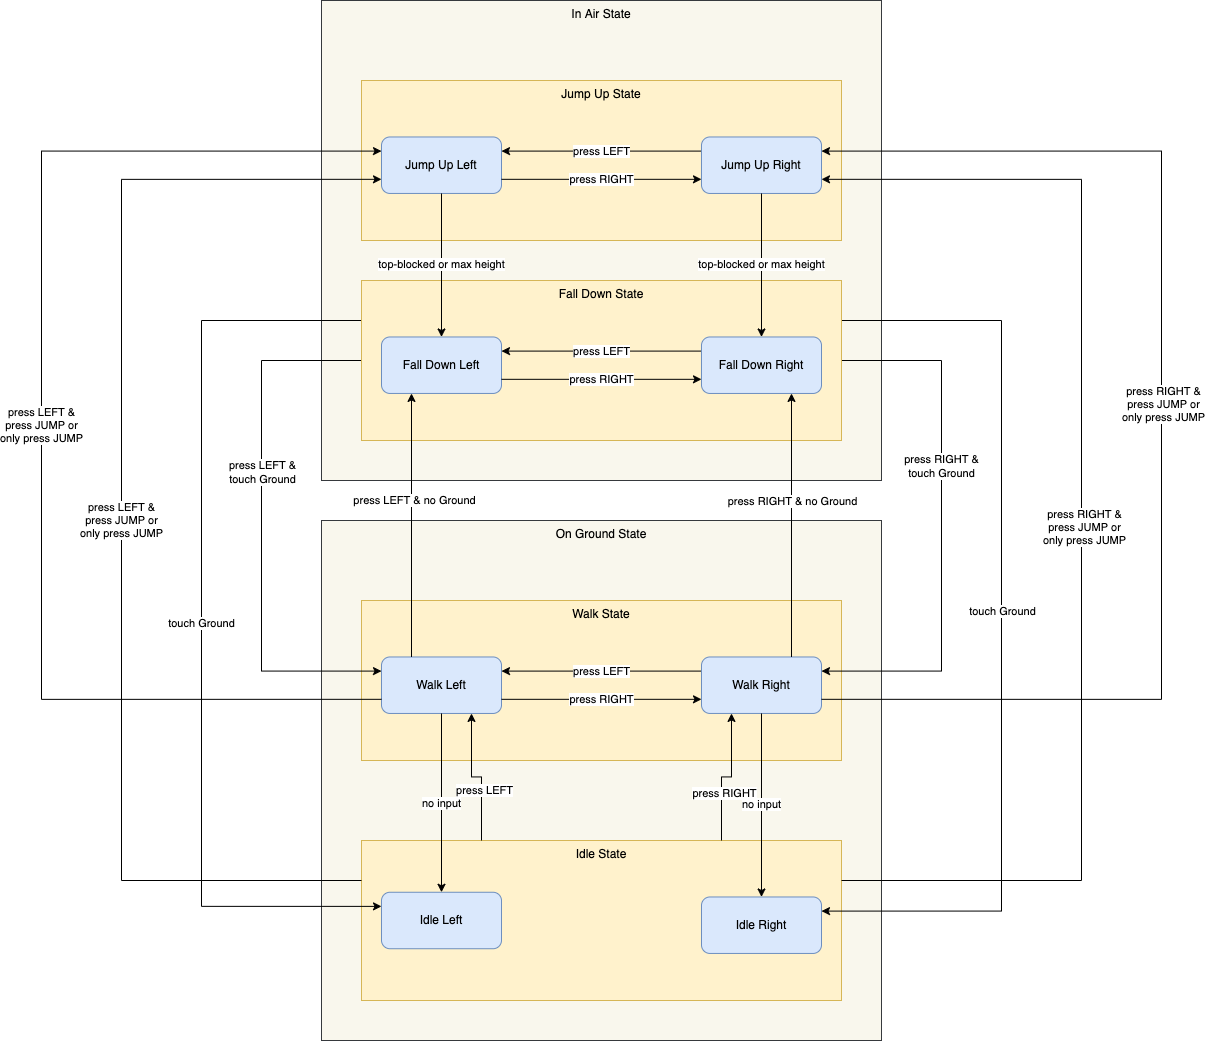

The diagram above was exported from draw.io. Its source (the exported page's mxGraphModel, read from the mxfile embedded in the PNG):
<mxGraphModel dx="2864" dy="2186" grid="1" gridSize="10" guides="1" tooltips="1" connect="1" arrows="1" fold="1" page="1" pageScale="1" pageWidth="827" pageHeight="1169" math="0" shadow="0">
  <root>
    <mxCell id="0" />
    <mxCell id="1" parent="0" />
    <mxCell id="yqt5yqSKTvXJ5WY-tWkb-85" value="In Air State" style="rounded=0;whiteSpace=wrap;html=1;fillColor=#f9f7ed;strokeColor=#36393d;verticalAlign=top;" vertex="1" parent="1">
      <mxGeometry x="-360" y="-200" width="560" height="480" as="geometry" />
    </mxCell>
    <mxCell id="yqt5yqSKTvXJ5WY-tWkb-4" value="On Ground State" style="rounded=0;whiteSpace=wrap;html=1;fillColor=#f9f7ed;strokeColor=#36393d;verticalAlign=top;" vertex="1" parent="1">
      <mxGeometry x="-360" y="320" width="560" height="520" as="geometry" />
    </mxCell>
    <mxCell id="yqt5yqSKTvXJ5WY-tWkb-73" value="" style="group" vertex="1" connectable="0" parent="1">
      <mxGeometry x="-320" y="640" width="480" height="160" as="geometry" />
    </mxCell>
    <mxCell id="yqt5yqSKTvXJ5WY-tWkb-20" value="Idle State" style="rounded=0;whiteSpace=wrap;html=1;fillColor=#fff2cc;strokeColor=#d6b656;verticalAlign=top;" vertex="1" parent="yqt5yqSKTvXJ5WY-tWkb-73">
      <mxGeometry width="480" height="160" as="geometry" />
    </mxCell>
    <mxCell id="yqt5yqSKTvXJ5WY-tWkb-21" value="Idle Left" style="rounded=1;whiteSpace=wrap;html=1;fillColor=#dae8fc;strokeColor=#6c8ebf;" vertex="1" parent="yqt5yqSKTvXJ5WY-tWkb-73">
      <mxGeometry x="20" y="51.76470588235293" width="120" height="56.470588235294116" as="geometry" />
    </mxCell>
    <mxCell id="yqt5yqSKTvXJ5WY-tWkb-22" value="Idle Right" style="rounded=1;whiteSpace=wrap;html=1;fillColor=#dae8fc;strokeColor=#6c8ebf;" vertex="1" parent="yqt5yqSKTvXJ5WY-tWkb-73">
      <mxGeometry x="340" y="56.470588235294144" width="120" height="56.470588235294116" as="geometry" />
    </mxCell>
    <mxCell id="yqt5yqSKTvXJ5WY-tWkb-26" value="" style="group" vertex="1" connectable="0" parent="1">
      <mxGeometry x="-320" y="400" width="480" height="160" as="geometry" />
    </mxCell>
    <mxCell id="yqt5yqSKTvXJ5WY-tWkb-8" value="Walk State" style="rounded=0;whiteSpace=wrap;html=1;fillColor=#fff2cc;strokeColor=#d6b656;verticalAlign=top;" vertex="1" parent="yqt5yqSKTvXJ5WY-tWkb-26">
      <mxGeometry width="480" height="160" as="geometry" />
    </mxCell>
    <mxCell id="yqt5yqSKTvXJ5WY-tWkb-9" value="Walk Left" style="rounded=1;whiteSpace=wrap;html=1;fillColor=#dae8fc;strokeColor=#6c8ebf;" vertex="1" parent="yqt5yqSKTvXJ5WY-tWkb-26">
      <mxGeometry x="20" y="56.470588235294116" width="120" height="56.470588235294116" as="geometry" />
    </mxCell>
    <mxCell id="yqt5yqSKTvXJ5WY-tWkb-24" value="press LEFT" style="edgeStyle=orthogonalEdgeStyle;rounded=0;orthogonalLoop=1;jettySize=auto;html=1;exitX=0;exitY=0.25;exitDx=0;exitDy=0;entryX=1;entryY=0.25;entryDx=0;entryDy=0;" edge="1" parent="yqt5yqSKTvXJ5WY-tWkb-26" source="yqt5yqSKTvXJ5WY-tWkb-10" target="yqt5yqSKTvXJ5WY-tWkb-9">
      <mxGeometry relative="1" as="geometry" />
    </mxCell>
    <mxCell id="yqt5yqSKTvXJ5WY-tWkb-10" value="Walk Right" style="rounded=1;whiteSpace=wrap;html=1;fillColor=#dae8fc;strokeColor=#6c8ebf;" vertex="1" parent="yqt5yqSKTvXJ5WY-tWkb-26">
      <mxGeometry x="340" y="56.470588235294116" width="120" height="56.470588235294116" as="geometry" />
    </mxCell>
    <mxCell id="yqt5yqSKTvXJ5WY-tWkb-25" value="press RIGHT" style="edgeStyle=orthogonalEdgeStyle;rounded=0;orthogonalLoop=1;jettySize=auto;html=1;exitX=1;exitY=0.75;exitDx=0;exitDy=0;entryX=0;entryY=0.75;entryDx=0;entryDy=0;" edge="1" parent="yqt5yqSKTvXJ5WY-tWkb-26" source="yqt5yqSKTvXJ5WY-tWkb-9" target="yqt5yqSKTvXJ5WY-tWkb-10">
      <mxGeometry relative="1" as="geometry" />
    </mxCell>
    <mxCell id="yqt5yqSKTvXJ5WY-tWkb-27" value="no input" style="edgeStyle=orthogonalEdgeStyle;rounded=0;orthogonalLoop=1;jettySize=auto;html=1;exitX=0.5;exitY=1;exitDx=0;exitDy=0;entryX=0.5;entryY=0;entryDx=0;entryDy=0;" edge="1" parent="1" source="yqt5yqSKTvXJ5WY-tWkb-9" target="yqt5yqSKTvXJ5WY-tWkb-21">
      <mxGeometry relative="1" as="geometry" />
    </mxCell>
    <mxCell id="yqt5yqSKTvXJ5WY-tWkb-28" value="no input" style="edgeStyle=orthogonalEdgeStyle;rounded=0;orthogonalLoop=1;jettySize=auto;html=1;exitX=0.5;exitY=1;exitDx=0;exitDy=0;entryX=0.5;entryY=0;entryDx=0;entryDy=0;" edge="1" parent="1" source="yqt5yqSKTvXJ5WY-tWkb-10" target="yqt5yqSKTvXJ5WY-tWkb-22">
      <mxGeometry relative="1" as="geometry" />
    </mxCell>
    <mxCell id="yqt5yqSKTvXJ5WY-tWkb-76" style="edgeStyle=orthogonalEdgeStyle;rounded=0;orthogonalLoop=1;jettySize=auto;html=1;exitX=0.25;exitY=0;exitDx=0;exitDy=0;entryX=0.75;entryY=1;entryDx=0;entryDy=0;strokeColor=default;" edge="1" parent="1" source="yqt5yqSKTvXJ5WY-tWkb-20" target="yqt5yqSKTvXJ5WY-tWkb-9">
      <mxGeometry relative="1" as="geometry" />
    </mxCell>
    <mxCell id="yqt5yqSKTvXJ5WY-tWkb-77" value="press LEFT" style="edgeLabel;html=1;align=center;verticalAlign=middle;resizable=0;points=[];" vertex="1" connectable="0" parent="yqt5yqSKTvXJ5WY-tWkb-76">
      <mxGeometry x="-0.2579" y="-2" relative="1" as="geometry">
        <mxPoint y="1" as="offset" />
      </mxGeometry>
    </mxCell>
    <mxCell id="yqt5yqSKTvXJ5WY-tWkb-78" style="edgeStyle=orthogonalEdgeStyle;rounded=0;orthogonalLoop=1;jettySize=auto;html=1;exitX=0.75;exitY=0;exitDx=0;exitDy=0;entryX=0.25;entryY=1;entryDx=0;entryDy=0;strokeColor=default;" edge="1" parent="1" source="yqt5yqSKTvXJ5WY-tWkb-20" target="yqt5yqSKTvXJ5WY-tWkb-10">
      <mxGeometry relative="1" as="geometry" />
    </mxCell>
    <mxCell id="yqt5yqSKTvXJ5WY-tWkb-79" value="press RIGHT" style="edgeLabel;html=1;align=center;verticalAlign=middle;resizable=0;points=[];" vertex="1" connectable="0" parent="yqt5yqSKTvXJ5WY-tWkb-78">
      <mxGeometry x="-0.2996" y="-2" relative="1" as="geometry">
        <mxPoint y="1" as="offset" />
      </mxGeometry>
    </mxCell>
    <mxCell id="yqt5yqSKTvXJ5WY-tWkb-41" value="" style="group" vertex="1" connectable="0" parent="1">
      <mxGeometry x="-320" y="-120" width="480" height="160" as="geometry" />
    </mxCell>
    <mxCell id="yqt5yqSKTvXJ5WY-tWkb-42" value="Jump Up State" style="rounded=0;whiteSpace=wrap;html=1;fillColor=#fff2cc;strokeColor=#d6b656;verticalAlign=top;" vertex="1" parent="yqt5yqSKTvXJ5WY-tWkb-41">
      <mxGeometry width="480" height="160" as="geometry" />
    </mxCell>
    <mxCell id="yqt5yqSKTvXJ5WY-tWkb-43" value="Jump Up Left" style="rounded=1;whiteSpace=wrap;html=1;fillColor=#dae8fc;strokeColor=#6c8ebf;" vertex="1" parent="yqt5yqSKTvXJ5WY-tWkb-41">
      <mxGeometry x="20" y="56.470588235294116" width="120" height="56.470588235294116" as="geometry" />
    </mxCell>
    <mxCell id="yqt5yqSKTvXJ5WY-tWkb-44" value="press LEFT" style="edgeStyle=orthogonalEdgeStyle;rounded=0;orthogonalLoop=1;jettySize=auto;html=1;exitX=0;exitY=0.25;exitDx=0;exitDy=0;entryX=1;entryY=0.25;entryDx=0;entryDy=0;" edge="1" parent="yqt5yqSKTvXJ5WY-tWkb-41" source="yqt5yqSKTvXJ5WY-tWkb-45" target="yqt5yqSKTvXJ5WY-tWkb-43">
      <mxGeometry relative="1" as="geometry" />
    </mxCell>
    <mxCell id="yqt5yqSKTvXJ5WY-tWkb-45" value="Jump Up Right" style="rounded=1;whiteSpace=wrap;html=1;fillColor=#dae8fc;strokeColor=#6c8ebf;" vertex="1" parent="yqt5yqSKTvXJ5WY-tWkb-41">
      <mxGeometry x="340" y="56.470588235294116" width="120" height="56.470588235294116" as="geometry" />
    </mxCell>
    <mxCell id="yqt5yqSKTvXJ5WY-tWkb-46" value="press RIGHT" style="edgeStyle=orthogonalEdgeStyle;rounded=0;orthogonalLoop=1;jettySize=auto;html=1;exitX=1;exitY=0.75;exitDx=0;exitDy=0;entryX=0;entryY=0.75;entryDx=0;entryDy=0;" edge="1" parent="yqt5yqSKTvXJ5WY-tWkb-41" source="yqt5yqSKTvXJ5WY-tWkb-43" target="yqt5yqSKTvXJ5WY-tWkb-45">
      <mxGeometry relative="1" as="geometry" />
    </mxCell>
    <mxCell id="yqt5yqSKTvXJ5WY-tWkb-70" value="touch Ground" style="edgeStyle=orthogonalEdgeStyle;rounded=0;orthogonalLoop=1;jettySize=auto;html=1;exitX=0;exitY=0.25;exitDx=0;exitDy=0;entryX=0;entryY=0.25;entryDx=0;entryDy=0;" edge="1" parent="1" source="yqt5yqSKTvXJ5WY-tWkb-48" target="yqt5yqSKTvXJ5WY-tWkb-21">
      <mxGeometry relative="1" as="geometry">
        <Array as="points">
          <mxPoint x="-480" y="120" />
          <mxPoint x="-480" y="706" />
        </Array>
      </mxGeometry>
    </mxCell>
    <mxCell id="yqt5yqSKTvXJ5WY-tWkb-65" style="edgeStyle=orthogonalEdgeStyle;rounded=0;orthogonalLoop=1;jettySize=auto;html=1;exitX=0;exitY=0.5;exitDx=0;exitDy=0;entryX=0;entryY=0.25;entryDx=0;entryDy=0;" edge="1" parent="1" source="yqt5yqSKTvXJ5WY-tWkb-48" target="yqt5yqSKTvXJ5WY-tWkb-9">
      <mxGeometry relative="1" as="geometry">
        <Array as="points">
          <mxPoint x="-420" y="160" />
          <mxPoint x="-420" y="471" />
        </Array>
      </mxGeometry>
    </mxCell>
    <mxCell id="yqt5yqSKTvXJ5WY-tWkb-67" value="press LEFT &amp;amp;&lt;br&gt;touch Ground" style="edgeLabel;html=1;align=center;verticalAlign=middle;resizable=0;points=[];" vertex="1" connectable="0" parent="yqt5yqSKTvXJ5WY-tWkb-65">
      <mxGeometry x="0.0455" relative="1" as="geometry">
        <mxPoint y="-66" as="offset" />
      </mxGeometry>
    </mxCell>
    <mxCell id="yqt5yqSKTvXJ5WY-tWkb-84" value="press LEFT &amp;amp;&lt;br&gt;press JUMP or&lt;br&gt;only press JUMP" style="edgeStyle=orthogonalEdgeStyle;rounded=0;orthogonalLoop=1;jettySize=auto;html=1;exitX=0;exitY=0.25;exitDx=0;exitDy=0;entryX=0;entryY=0.75;entryDx=0;entryDy=0;strokeColor=default;" edge="1" parent="1" source="yqt5yqSKTvXJ5WY-tWkb-20" target="yqt5yqSKTvXJ5WY-tWkb-43">
      <mxGeometry relative="1" as="geometry">
        <Array as="points">
          <mxPoint x="-560" y="680" />
          <mxPoint x="-560" y="-21" />
        </Array>
      </mxGeometry>
    </mxCell>
    <mxCell id="yqt5yqSKTvXJ5WY-tWkb-60" value="press LEFT &amp;amp;&lt;br&gt;press JUMP or&lt;br&gt;only press JUMP" style="edgeStyle=orthogonalEdgeStyle;rounded=0;orthogonalLoop=1;jettySize=auto;html=1;entryX=0;entryY=0.25;entryDx=0;entryDy=0;exitX=0;exitY=0.75;exitDx=0;exitDy=0;" edge="1" parent="1" source="yqt5yqSKTvXJ5WY-tWkb-9" target="yqt5yqSKTvXJ5WY-tWkb-43">
      <mxGeometry relative="1" as="geometry">
        <mxPoint x="-400" y="580" as="sourcePoint" />
        <Array as="points">
          <mxPoint x="-640" y="499" />
          <mxPoint x="-640" y="-49" />
        </Array>
      </mxGeometry>
    </mxCell>
    <mxCell id="yqt5yqSKTvXJ5WY-tWkb-68" style="edgeStyle=orthogonalEdgeStyle;rounded=0;orthogonalLoop=1;jettySize=auto;html=1;exitX=1;exitY=0.25;exitDx=0;exitDy=0;entryX=1;entryY=0.25;entryDx=0;entryDy=0;" edge="1" parent="1" source="yqt5yqSKTvXJ5WY-tWkb-48" target="yqt5yqSKTvXJ5WY-tWkb-22">
      <mxGeometry relative="1" as="geometry">
        <Array as="points">
          <mxPoint x="320" y="120" />
          <mxPoint x="320" y="711" />
        </Array>
      </mxGeometry>
    </mxCell>
    <mxCell id="yqt5yqSKTvXJ5WY-tWkb-69" value="touch Ground" style="edgeLabel;html=1;align=center;verticalAlign=middle;resizable=0;points=[];" vertex="1" connectable="0" parent="yqt5yqSKTvXJ5WY-tWkb-68">
      <mxGeometry x="-0.0325" relative="1" as="geometry">
        <mxPoint as="offset" />
      </mxGeometry>
    </mxCell>
    <mxCell id="yqt5yqSKTvXJ5WY-tWkb-64" value="press RIGHT &amp;amp;&lt;br&gt;touch Ground" style="edgeStyle=orthogonalEdgeStyle;rounded=0;orthogonalLoop=1;jettySize=auto;html=1;exitX=1;exitY=0.5;exitDx=0;exitDy=0;entryX=1;entryY=0.25;entryDx=0;entryDy=0;" edge="1" parent="1" source="yqt5yqSKTvXJ5WY-tWkb-48" target="yqt5yqSKTvXJ5WY-tWkb-10">
      <mxGeometry x="-0.2225" relative="1" as="geometry">
        <Array as="points">
          <mxPoint x="260" y="160" />
          <mxPoint x="260" y="471" />
        </Array>
        <mxPoint as="offset" />
      </mxGeometry>
    </mxCell>
    <mxCell id="yqt5yqSKTvXJ5WY-tWkb-81" style="edgeStyle=orthogonalEdgeStyle;rounded=0;orthogonalLoop=1;jettySize=auto;html=1;exitX=1;exitY=0.25;exitDx=0;exitDy=0;entryX=1;entryY=0.75;entryDx=0;entryDy=0;strokeColor=default;" edge="1" parent="1" source="yqt5yqSKTvXJ5WY-tWkb-20" target="yqt5yqSKTvXJ5WY-tWkb-45">
      <mxGeometry relative="1" as="geometry">
        <Array as="points">
          <mxPoint x="400" y="680" />
          <mxPoint x="400" y="-21" />
        </Array>
      </mxGeometry>
    </mxCell>
    <mxCell id="yqt5yqSKTvXJ5WY-tWkb-83" value="press RIGHT &amp;amp;&lt;br&gt;press JUMP or&lt;br&gt;only press JUMP" style="edgeLabel;html=1;align=center;verticalAlign=middle;resizable=0;points=[];" vertex="1" connectable="0" parent="yqt5yqSKTvXJ5WY-tWkb-81">
      <mxGeometry x="-0.0114" y="-2" relative="1" as="geometry">
        <mxPoint y="1" as="offset" />
      </mxGeometry>
    </mxCell>
    <mxCell id="yqt5yqSKTvXJ5WY-tWkb-61" style="edgeStyle=orthogonalEdgeStyle;rounded=0;orthogonalLoop=1;jettySize=auto;html=1;exitX=1;exitY=0.75;exitDx=0;exitDy=0;entryX=1;entryY=0.25;entryDx=0;entryDy=0;" edge="1" parent="1" source="yqt5yqSKTvXJ5WY-tWkb-10" target="yqt5yqSKTvXJ5WY-tWkb-45">
      <mxGeometry relative="1" as="geometry">
        <Array as="points">
          <mxPoint x="480" y="499" />
          <mxPoint x="480" y="-49" />
        </Array>
      </mxGeometry>
    </mxCell>
    <mxCell id="yqt5yqSKTvXJ5WY-tWkb-62" value="press RIGHT &amp;amp;&lt;br&gt;press JUMP or&lt;br&gt;only press JUMP" style="edgeLabel;html=1;align=center;verticalAlign=middle;resizable=0;points=[];" vertex="1" connectable="0" parent="yqt5yqSKTvXJ5WY-tWkb-61">
      <mxGeometry x="0.0353" y="-2" relative="1" as="geometry">
        <mxPoint x="-1" as="offset" />
      </mxGeometry>
    </mxCell>
    <mxCell id="yqt5yqSKTvXJ5WY-tWkb-86" value="" style="group" vertex="1" connectable="0" parent="1">
      <mxGeometry x="-320" y="80" width="480" height="160" as="geometry" />
    </mxCell>
    <mxCell id="yqt5yqSKTvXJ5WY-tWkb-48" value="Fall Down State" style="rounded=0;whiteSpace=wrap;html=1;fillColor=#fff2cc;strokeColor=#d6b656;verticalAlign=top;" vertex="1" parent="yqt5yqSKTvXJ5WY-tWkb-86">
      <mxGeometry width="480" height="160" as="geometry" />
    </mxCell>
    <mxCell id="yqt5yqSKTvXJ5WY-tWkb-49" value="Fall Down Left" style="rounded=1;whiteSpace=wrap;html=1;fillColor=#dae8fc;strokeColor=#6c8ebf;" vertex="1" parent="yqt5yqSKTvXJ5WY-tWkb-86">
      <mxGeometry x="20" y="56.470588235294116" width="120" height="56.470588235294116" as="geometry" />
    </mxCell>
    <mxCell id="yqt5yqSKTvXJ5WY-tWkb-50" value="press LEFT" style="edgeStyle=orthogonalEdgeStyle;rounded=0;orthogonalLoop=1;jettySize=auto;html=1;exitX=0;exitY=0.25;exitDx=0;exitDy=0;entryX=1;entryY=0.25;entryDx=0;entryDy=0;" edge="1" parent="yqt5yqSKTvXJ5WY-tWkb-86" source="yqt5yqSKTvXJ5WY-tWkb-51" target="yqt5yqSKTvXJ5WY-tWkb-49">
      <mxGeometry relative="1" as="geometry" />
    </mxCell>
    <mxCell id="yqt5yqSKTvXJ5WY-tWkb-51" value="Fall Down Right" style="rounded=1;whiteSpace=wrap;html=1;fillColor=#dae8fc;strokeColor=#6c8ebf;" vertex="1" parent="yqt5yqSKTvXJ5WY-tWkb-86">
      <mxGeometry x="340" y="56.470588235294116" width="120" height="56.470588235294116" as="geometry" />
    </mxCell>
    <mxCell id="yqt5yqSKTvXJ5WY-tWkb-52" value="press RIGHT" style="edgeStyle=orthogonalEdgeStyle;rounded=0;orthogonalLoop=1;jettySize=auto;html=1;exitX=1;exitY=0.75;exitDx=0;exitDy=0;entryX=0;entryY=0.75;entryDx=0;entryDy=0;" edge="1" parent="yqt5yqSKTvXJ5WY-tWkb-86" source="yqt5yqSKTvXJ5WY-tWkb-49" target="yqt5yqSKTvXJ5WY-tWkb-51">
      <mxGeometry relative="1" as="geometry" />
    </mxCell>
    <mxCell id="yqt5yqSKTvXJ5WY-tWkb-53" value="top-blocked or max height" style="edgeStyle=orthogonalEdgeStyle;rounded=0;orthogonalLoop=1;jettySize=auto;html=1;exitX=0.5;exitY=1;exitDx=0;exitDy=0;" edge="1" parent="1" source="yqt5yqSKTvXJ5WY-tWkb-43" target="yqt5yqSKTvXJ5WY-tWkb-49">
      <mxGeometry relative="1" as="geometry" />
    </mxCell>
    <mxCell id="yqt5yqSKTvXJ5WY-tWkb-54" value="top-blocked or max height" style="edgeStyle=orthogonalEdgeStyle;rounded=0;orthogonalLoop=1;jettySize=auto;html=1;exitX=0.5;exitY=1;exitDx=0;exitDy=0;entryX=0.5;entryY=0;entryDx=0;entryDy=0;" edge="1" parent="1" source="yqt5yqSKTvXJ5WY-tWkb-45" target="yqt5yqSKTvXJ5WY-tWkb-51">
      <mxGeometry relative="1" as="geometry" />
    </mxCell>
    <mxCell id="yqt5yqSKTvXJ5WY-tWkb-55" style="edgeStyle=orthogonalEdgeStyle;rounded=0;orthogonalLoop=1;jettySize=auto;html=1;exitX=0.25;exitY=0;exitDx=0;exitDy=0;entryX=0.25;entryY=1;entryDx=0;entryDy=0;" edge="1" parent="1" source="yqt5yqSKTvXJ5WY-tWkb-9" target="yqt5yqSKTvXJ5WY-tWkb-49">
      <mxGeometry relative="1" as="geometry" />
    </mxCell>
    <mxCell id="yqt5yqSKTvXJ5WY-tWkb-57" value="press LEFT &amp;amp; no Ground" style="edgeLabel;html=1;align=center;verticalAlign=middle;resizable=0;points=[];" vertex="1" connectable="0" parent="yqt5yqSKTvXJ5WY-tWkb-55">
      <mxGeometry x="0.0856" y="-2" relative="1" as="geometry">
        <mxPoint y="-14" as="offset" />
      </mxGeometry>
    </mxCell>
    <mxCell id="yqt5yqSKTvXJ5WY-tWkb-56" style="edgeStyle=orthogonalEdgeStyle;rounded=0;orthogonalLoop=1;jettySize=auto;html=1;exitX=0.75;exitY=0;exitDx=0;exitDy=0;entryX=0.75;entryY=1;entryDx=0;entryDy=0;" edge="1" parent="1" source="yqt5yqSKTvXJ5WY-tWkb-10" target="yqt5yqSKTvXJ5WY-tWkb-51">
      <mxGeometry relative="1" as="geometry" />
    </mxCell>
    <mxCell id="yqt5yqSKTvXJ5WY-tWkb-58" value="press RIGHT &amp;amp; no Ground" style="edgeLabel;html=1;align=center;verticalAlign=middle;resizable=0;points=[];" vertex="1" connectable="0" parent="yqt5yqSKTvXJ5WY-tWkb-56">
      <mxGeometry x="0.0422" relative="1" as="geometry">
        <mxPoint y="-19" as="offset" />
      </mxGeometry>
    </mxCell>
  </root>
</mxGraphModel>